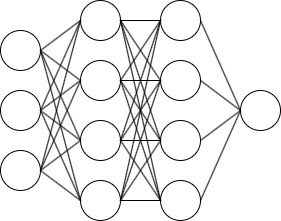

The diagram above was exported from draw.io. Its source (the exported page's mxGraphModel, read from the mxfile embedded in the PNG):
<mxGraphModel dx="794" dy="1106" grid="1" gridSize="10" guides="1" tooltips="1" connect="1" arrows="1" fold="1" page="1" pageScale="1" pageWidth="827" pageHeight="1169" math="0" shadow="0">
  <root>
    <mxCell id="0" />
    <mxCell id="1" parent="0" />
    <mxCell id="RZ0XcXmODbyYGp0ugvFr-2" value="" style="ellipse;whiteSpace=wrap;html=1;aspect=fixed;" vertex="1" parent="1">
      <mxGeometry x="280" y="240" width="40" height="40" as="geometry" />
    </mxCell>
    <mxCell id="RZ0XcXmODbyYGp0ugvFr-3" value="" style="ellipse;whiteSpace=wrap;html=1;aspect=fixed;" vertex="1" parent="1">
      <mxGeometry x="280" y="300" width="40" height="40" as="geometry" />
    </mxCell>
    <mxCell id="RZ0XcXmODbyYGp0ugvFr-4" value="" style="ellipse;whiteSpace=wrap;html=1;aspect=fixed;" vertex="1" parent="1">
      <mxGeometry x="280" y="360" width="40" height="40" as="geometry" />
    </mxCell>
    <mxCell id="RZ0XcXmODbyYGp0ugvFr-5" value="" style="ellipse;whiteSpace=wrap;html=1;aspect=fixed;" vertex="1" parent="1">
      <mxGeometry x="360" y="210" width="40" height="40" as="geometry" />
    </mxCell>
    <mxCell id="RZ0XcXmODbyYGp0ugvFr-6" value="" style="ellipse;whiteSpace=wrap;html=1;aspect=fixed;" vertex="1" parent="1">
      <mxGeometry x="360" y="270" width="40" height="40" as="geometry" />
    </mxCell>
    <mxCell id="RZ0XcXmODbyYGp0ugvFr-7" value="" style="ellipse;whiteSpace=wrap;html=1;aspect=fixed;" vertex="1" parent="1">
      <mxGeometry x="360" y="330" width="40" height="40" as="geometry" />
    </mxCell>
    <mxCell id="RZ0XcXmODbyYGp0ugvFr-8" value="" style="ellipse;whiteSpace=wrap;html=1;aspect=fixed;" vertex="1" parent="1">
      <mxGeometry x="360" y="390" width="40" height="40" as="geometry" />
    </mxCell>
    <mxCell id="RZ0XcXmODbyYGp0ugvFr-9" value="" style="ellipse;whiteSpace=wrap;html=1;aspect=fixed;" vertex="1" parent="1">
      <mxGeometry x="440" y="210" width="40" height="40" as="geometry" />
    </mxCell>
    <mxCell id="RZ0XcXmODbyYGp0ugvFr-10" value="" style="ellipse;whiteSpace=wrap;html=1;aspect=fixed;" vertex="1" parent="1">
      <mxGeometry x="440" y="270" width="40" height="40" as="geometry" />
    </mxCell>
    <mxCell id="RZ0XcXmODbyYGp0ugvFr-11" value="" style="ellipse;whiteSpace=wrap;html=1;aspect=fixed;" vertex="1" parent="1">
      <mxGeometry x="440" y="330" width="40" height="40" as="geometry" />
    </mxCell>
    <mxCell id="RZ0XcXmODbyYGp0ugvFr-12" value="" style="ellipse;whiteSpace=wrap;html=1;aspect=fixed;" vertex="1" parent="1">
      <mxGeometry x="440" y="390" width="40" height="40" as="geometry" />
    </mxCell>
    <mxCell id="RZ0XcXmODbyYGp0ugvFr-13" value="" style="ellipse;whiteSpace=wrap;html=1;aspect=fixed;" vertex="1" parent="1">
      <mxGeometry x="520" y="300" width="40" height="40" as="geometry" />
    </mxCell>
    <mxCell id="RZ0XcXmODbyYGp0ugvFr-46" value="" style="endArrow=none;html=1;rounded=0;entryX=1;entryY=0.5;entryDx=0;entryDy=0;exitX=0;exitY=0.5;exitDx=0;exitDy=0;" edge="1" parent="1" source="RZ0XcXmODbyYGp0ugvFr-5" target="RZ0XcXmODbyYGp0ugvFr-2">
      <mxGeometry width="50" height="50" relative="1" as="geometry">
        <mxPoint x="380" y="590" as="sourcePoint" />
        <mxPoint x="430" y="540" as="targetPoint" />
      </mxGeometry>
    </mxCell>
    <mxCell id="RZ0XcXmODbyYGp0ugvFr-47" value="" style="endArrow=none;html=1;rounded=0;entryX=1;entryY=0.5;entryDx=0;entryDy=0;exitX=0;exitY=0.5;exitDx=0;exitDy=0;" edge="1" parent="1" source="RZ0XcXmODbyYGp0ugvFr-6" target="RZ0XcXmODbyYGp0ugvFr-2">
      <mxGeometry width="50" height="50" relative="1" as="geometry">
        <mxPoint x="370" y="240" as="sourcePoint" />
        <mxPoint x="330" y="270" as="targetPoint" />
      </mxGeometry>
    </mxCell>
    <mxCell id="RZ0XcXmODbyYGp0ugvFr-48" value="" style="endArrow=none;html=1;rounded=0;entryX=1;entryY=0.5;entryDx=0;entryDy=0;exitX=0;exitY=0.5;exitDx=0;exitDy=0;" edge="1" parent="1" source="RZ0XcXmODbyYGp0ugvFr-7" target="RZ0XcXmODbyYGp0ugvFr-2">
      <mxGeometry width="50" height="50" relative="1" as="geometry">
        <mxPoint x="370" y="300" as="sourcePoint" />
        <mxPoint x="330" y="270" as="targetPoint" />
      </mxGeometry>
    </mxCell>
    <mxCell id="RZ0XcXmODbyYGp0ugvFr-49" value="" style="endArrow=none;html=1;rounded=0;entryX=1;entryY=0.5;entryDx=0;entryDy=0;exitX=0;exitY=0.5;exitDx=0;exitDy=0;" edge="1" parent="1" source="RZ0XcXmODbyYGp0ugvFr-8" target="RZ0XcXmODbyYGp0ugvFr-2">
      <mxGeometry width="50" height="50" relative="1" as="geometry">
        <mxPoint x="370" y="360" as="sourcePoint" />
        <mxPoint x="330" y="270" as="targetPoint" />
      </mxGeometry>
    </mxCell>
    <mxCell id="RZ0XcXmODbyYGp0ugvFr-50" value="" style="endArrow=none;html=1;rounded=0;entryX=1;entryY=0.5;entryDx=0;entryDy=0;exitX=0;exitY=0.5;exitDx=0;exitDy=0;" edge="1" parent="1" source="RZ0XcXmODbyYGp0ugvFr-5" target="RZ0XcXmODbyYGp0ugvFr-3">
      <mxGeometry width="50" height="50" relative="1" as="geometry">
        <mxPoint x="380" y="370" as="sourcePoint" />
        <mxPoint x="340" y="280" as="targetPoint" />
      </mxGeometry>
    </mxCell>
    <mxCell id="RZ0XcXmODbyYGp0ugvFr-51" value="" style="endArrow=none;html=1;rounded=0;entryX=1;entryY=0.5;entryDx=0;entryDy=0;exitX=0;exitY=0.5;exitDx=0;exitDy=0;" edge="1" parent="1" source="RZ0XcXmODbyYGp0ugvFr-6" target="RZ0XcXmODbyYGp0ugvFr-3">
      <mxGeometry width="50" height="50" relative="1" as="geometry">
        <mxPoint x="370" y="240" as="sourcePoint" />
        <mxPoint x="330" y="330" as="targetPoint" />
      </mxGeometry>
    </mxCell>
    <mxCell id="RZ0XcXmODbyYGp0ugvFr-52" value="" style="endArrow=none;html=1;rounded=0;entryX=1;entryY=0.5;entryDx=0;entryDy=0;" edge="1" parent="1" target="RZ0XcXmODbyYGp0ugvFr-3">
      <mxGeometry width="50" height="50" relative="1" as="geometry">
        <mxPoint x="360" y="350" as="sourcePoint" />
        <mxPoint x="330" y="330" as="targetPoint" />
      </mxGeometry>
    </mxCell>
    <mxCell id="RZ0XcXmODbyYGp0ugvFr-53" value="" style="endArrow=none;html=1;rounded=0;entryX=1;entryY=0.5;entryDx=0;entryDy=0;exitX=0;exitY=0.5;exitDx=0;exitDy=0;" edge="1" parent="1" source="RZ0XcXmODbyYGp0ugvFr-8" target="RZ0XcXmODbyYGp0ugvFr-3">
      <mxGeometry width="50" height="50" relative="1" as="geometry">
        <mxPoint x="370" y="360" as="sourcePoint" />
        <mxPoint x="330" y="330" as="targetPoint" />
      </mxGeometry>
    </mxCell>
    <mxCell id="RZ0XcXmODbyYGp0ugvFr-54" value="" style="endArrow=none;html=1;rounded=0;entryX=1;entryY=0.5;entryDx=0;entryDy=0;exitX=0;exitY=0.5;exitDx=0;exitDy=0;" edge="1" parent="1" source="RZ0XcXmODbyYGp0ugvFr-5" target="RZ0XcXmODbyYGp0ugvFr-4">
      <mxGeometry width="50" height="50" relative="1" as="geometry">
        <mxPoint x="380" y="370" as="sourcePoint" />
        <mxPoint x="340" y="340" as="targetPoint" />
      </mxGeometry>
    </mxCell>
    <mxCell id="RZ0XcXmODbyYGp0ugvFr-55" value="" style="endArrow=none;html=1;rounded=0;entryX=1;entryY=0.5;entryDx=0;entryDy=0;exitX=0;exitY=0.5;exitDx=0;exitDy=0;" edge="1" parent="1" source="RZ0XcXmODbyYGp0ugvFr-6" target="RZ0XcXmODbyYGp0ugvFr-4">
      <mxGeometry width="50" height="50" relative="1" as="geometry">
        <mxPoint x="390" y="380" as="sourcePoint" />
        <mxPoint x="350" y="350" as="targetPoint" />
      </mxGeometry>
    </mxCell>
    <mxCell id="RZ0XcXmODbyYGp0ugvFr-56" value="" style="endArrow=none;html=1;rounded=0;entryX=1;entryY=0.5;entryDx=0;entryDy=0;exitX=0;exitY=0.5;exitDx=0;exitDy=0;" edge="1" parent="1" source="RZ0XcXmODbyYGp0ugvFr-7" target="RZ0XcXmODbyYGp0ugvFr-4">
      <mxGeometry width="50" height="50" relative="1" as="geometry">
        <mxPoint x="370" y="300" as="sourcePoint" />
        <mxPoint x="330" y="390" as="targetPoint" />
      </mxGeometry>
    </mxCell>
    <mxCell id="RZ0XcXmODbyYGp0ugvFr-57" value="" style="endArrow=none;html=1;rounded=0;entryX=1;entryY=0.5;entryDx=0;entryDy=0;exitX=0;exitY=0.5;exitDx=0;exitDy=0;" edge="1" parent="1" source="RZ0XcXmODbyYGp0ugvFr-8" target="RZ0XcXmODbyYGp0ugvFr-4">
      <mxGeometry width="50" height="50" relative="1" as="geometry">
        <mxPoint x="370" y="360" as="sourcePoint" />
        <mxPoint x="330" y="390" as="targetPoint" />
      </mxGeometry>
    </mxCell>
    <mxCell id="RZ0XcXmODbyYGp0ugvFr-77" value="" style="endArrow=none;html=1;rounded=0;entryX=1;entryY=0.5;entryDx=0;entryDy=0;exitX=0;exitY=0.5;exitDx=0;exitDy=0;" edge="1" parent="1" source="RZ0XcXmODbyYGp0ugvFr-9" target="RZ0XcXmODbyYGp0ugvFr-5">
      <mxGeometry width="50" height="50" relative="1" as="geometry">
        <mxPoint x="380" y="590" as="sourcePoint" />
        <mxPoint x="430" y="540" as="targetPoint" />
      </mxGeometry>
    </mxCell>
    <mxCell id="RZ0XcXmODbyYGp0ugvFr-78" value="" style="endArrow=none;html=1;rounded=0;entryX=1;entryY=0.5;entryDx=0;entryDy=0;exitX=0;exitY=0.5;exitDx=0;exitDy=0;" edge="1" parent="1" source="RZ0XcXmODbyYGp0ugvFr-10" target="RZ0XcXmODbyYGp0ugvFr-5">
      <mxGeometry width="50" height="50" relative="1" as="geometry">
        <mxPoint x="450" y="240" as="sourcePoint" />
        <mxPoint x="410" y="240" as="targetPoint" />
      </mxGeometry>
    </mxCell>
    <mxCell id="RZ0XcXmODbyYGp0ugvFr-79" value="" style="endArrow=none;html=1;rounded=0;entryX=1;entryY=0.5;entryDx=0;entryDy=0;exitX=0;exitY=0.5;exitDx=0;exitDy=0;" edge="1" parent="1" source="RZ0XcXmODbyYGp0ugvFr-11" target="RZ0XcXmODbyYGp0ugvFr-5">
      <mxGeometry width="50" height="50" relative="1" as="geometry">
        <mxPoint x="450" y="300" as="sourcePoint" />
        <mxPoint x="410" y="240" as="targetPoint" />
      </mxGeometry>
    </mxCell>
    <mxCell id="RZ0XcXmODbyYGp0ugvFr-80" value="" style="endArrow=none;html=1;rounded=0;entryX=1;entryY=0.5;entryDx=0;entryDy=0;exitX=0;exitY=0.5;exitDx=0;exitDy=0;" edge="1" parent="1" source="RZ0XcXmODbyYGp0ugvFr-12" target="RZ0XcXmODbyYGp0ugvFr-5">
      <mxGeometry width="50" height="50" relative="1" as="geometry">
        <mxPoint x="450" y="360" as="sourcePoint" />
        <mxPoint x="410" y="240" as="targetPoint" />
      </mxGeometry>
    </mxCell>
    <mxCell id="RZ0XcXmODbyYGp0ugvFr-81" value="" style="endArrow=none;html=1;rounded=0;entryX=1;entryY=0.5;entryDx=0;entryDy=0;exitX=0;exitY=0.5;exitDx=0;exitDy=0;" edge="1" parent="1" source="RZ0XcXmODbyYGp0ugvFr-9" target="RZ0XcXmODbyYGp0ugvFr-6">
      <mxGeometry width="50" height="50" relative="1" as="geometry">
        <mxPoint x="460" y="370" as="sourcePoint" />
        <mxPoint x="420" y="250" as="targetPoint" />
      </mxGeometry>
    </mxCell>
    <mxCell id="RZ0XcXmODbyYGp0ugvFr-82" value="" style="endArrow=none;html=1;rounded=0;entryX=1;entryY=0.5;entryDx=0;entryDy=0;exitX=0;exitY=0.5;exitDx=0;exitDy=0;" edge="1" parent="1" source="RZ0XcXmODbyYGp0ugvFr-10" target="RZ0XcXmODbyYGp0ugvFr-6">
      <mxGeometry width="50" height="50" relative="1" as="geometry">
        <mxPoint x="450" y="240" as="sourcePoint" />
        <mxPoint x="410" y="300" as="targetPoint" />
      </mxGeometry>
    </mxCell>
    <mxCell id="RZ0XcXmODbyYGp0ugvFr-83" value="" style="endArrow=none;html=1;rounded=0;entryX=1;entryY=0.5;entryDx=0;entryDy=0;exitX=0;exitY=0.5;exitDx=0;exitDy=0;" edge="1" parent="1" source="RZ0XcXmODbyYGp0ugvFr-11" target="RZ0XcXmODbyYGp0ugvFr-6">
      <mxGeometry width="50" height="50" relative="1" as="geometry">
        <mxPoint x="450" y="300" as="sourcePoint" />
        <mxPoint x="410" y="300" as="targetPoint" />
      </mxGeometry>
    </mxCell>
    <mxCell id="RZ0XcXmODbyYGp0ugvFr-84" value="" style="endArrow=none;html=1;rounded=0;exitX=0;exitY=0.5;exitDx=0;exitDy=0;" edge="1" parent="1" source="RZ0XcXmODbyYGp0ugvFr-12">
      <mxGeometry width="50" height="50" relative="1" as="geometry">
        <mxPoint x="450" y="360" as="sourcePoint" />
        <mxPoint x="400" y="290" as="targetPoint" />
      </mxGeometry>
    </mxCell>
    <mxCell id="RZ0XcXmODbyYGp0ugvFr-85" value="" style="endArrow=none;html=1;rounded=0;exitX=0;exitY=0.5;exitDx=0;exitDy=0;entryX=1;entryY=0.5;entryDx=0;entryDy=0;" edge="1" parent="1" source="RZ0XcXmODbyYGp0ugvFr-9" target="RZ0XcXmODbyYGp0ugvFr-7">
      <mxGeometry width="50" height="50" relative="1" as="geometry">
        <mxPoint x="450" y="420" as="sourcePoint" />
        <mxPoint x="410" y="300" as="targetPoint" />
      </mxGeometry>
    </mxCell>
    <mxCell id="RZ0XcXmODbyYGp0ugvFr-86" value="" style="endArrow=none;html=1;rounded=0;exitX=0;exitY=0.5;exitDx=0;exitDy=0;entryX=1;entryY=0.5;entryDx=0;entryDy=0;" edge="1" parent="1" source="RZ0XcXmODbyYGp0ugvFr-10" target="RZ0XcXmODbyYGp0ugvFr-7">
      <mxGeometry width="50" height="50" relative="1" as="geometry">
        <mxPoint x="450" y="240" as="sourcePoint" />
        <mxPoint x="410" y="360" as="targetPoint" />
      </mxGeometry>
    </mxCell>
    <mxCell id="RZ0XcXmODbyYGp0ugvFr-87" value="" style="endArrow=none;html=1;rounded=0;exitX=0;exitY=0.5;exitDx=0;exitDy=0;entryX=1;entryY=0.5;entryDx=0;entryDy=0;" edge="1" parent="1" source="RZ0XcXmODbyYGp0ugvFr-11" target="RZ0XcXmODbyYGp0ugvFr-7">
      <mxGeometry width="50" height="50" relative="1" as="geometry">
        <mxPoint x="450" y="300" as="sourcePoint" />
        <mxPoint x="410" y="360" as="targetPoint" />
      </mxGeometry>
    </mxCell>
    <mxCell id="RZ0XcXmODbyYGp0ugvFr-88" value="" style="endArrow=none;html=1;rounded=0;exitX=0;exitY=0.5;exitDx=0;exitDy=0;entryX=1;entryY=0.5;entryDx=0;entryDy=0;" edge="1" parent="1" source="RZ0XcXmODbyYGp0ugvFr-12" target="RZ0XcXmODbyYGp0ugvFr-7">
      <mxGeometry width="50" height="50" relative="1" as="geometry">
        <mxPoint x="450" y="360" as="sourcePoint" />
        <mxPoint x="400" y="340" as="targetPoint" />
      </mxGeometry>
    </mxCell>
    <mxCell id="RZ0XcXmODbyYGp0ugvFr-89" value="" style="endArrow=none;html=1;rounded=0;exitX=0;exitY=0.5;exitDx=0;exitDy=0;entryX=1;entryY=0.5;entryDx=0;entryDy=0;" edge="1" parent="1" source="RZ0XcXmODbyYGp0ugvFr-9" target="RZ0XcXmODbyYGp0ugvFr-8">
      <mxGeometry width="50" height="50" relative="1" as="geometry">
        <mxPoint x="450" y="420" as="sourcePoint" />
        <mxPoint x="410" y="360" as="targetPoint" />
      </mxGeometry>
    </mxCell>
    <mxCell id="RZ0XcXmODbyYGp0ugvFr-90" value="" style="endArrow=none;html=1;rounded=0;exitX=0;exitY=0.5;exitDx=0;exitDy=0;entryX=1;entryY=0.5;entryDx=0;entryDy=0;" edge="1" parent="1" source="RZ0XcXmODbyYGp0ugvFr-10" target="RZ0XcXmODbyYGp0ugvFr-8">
      <mxGeometry width="50" height="50" relative="1" as="geometry">
        <mxPoint x="450" y="240" as="sourcePoint" />
        <mxPoint x="410" y="420" as="targetPoint" />
      </mxGeometry>
    </mxCell>
    <mxCell id="RZ0XcXmODbyYGp0ugvFr-91" value="" style="endArrow=none;html=1;rounded=0;exitX=0;exitY=0.5;exitDx=0;exitDy=0;entryX=1;entryY=0.5;entryDx=0;entryDy=0;" edge="1" parent="1" source="RZ0XcXmODbyYGp0ugvFr-11" target="RZ0XcXmODbyYGp0ugvFr-8">
      <mxGeometry width="50" height="50" relative="1" as="geometry">
        <mxPoint x="450" y="300" as="sourcePoint" />
        <mxPoint x="410" y="420" as="targetPoint" />
      </mxGeometry>
    </mxCell>
    <mxCell id="RZ0XcXmODbyYGp0ugvFr-92" value="" style="endArrow=none;html=1;rounded=0;exitX=0;exitY=0.5;exitDx=0;exitDy=0;entryX=1;entryY=0.5;entryDx=0;entryDy=0;" edge="1" parent="1" source="RZ0XcXmODbyYGp0ugvFr-12" target="RZ0XcXmODbyYGp0ugvFr-8">
      <mxGeometry width="50" height="50" relative="1" as="geometry">
        <mxPoint x="450" y="360" as="sourcePoint" />
        <mxPoint x="410" y="420" as="targetPoint" />
      </mxGeometry>
    </mxCell>
    <mxCell id="RZ0XcXmODbyYGp0ugvFr-93" value="" style="endArrow=none;html=1;rounded=0;exitX=1;exitY=0.5;exitDx=0;exitDy=0;entryX=0;entryY=0.5;entryDx=0;entryDy=0;" edge="1" parent="1" source="RZ0XcXmODbyYGp0ugvFr-9" target="RZ0XcXmODbyYGp0ugvFr-13">
      <mxGeometry width="50" height="50" relative="1" as="geometry">
        <mxPoint x="460" y="370" as="sourcePoint" />
        <mxPoint x="420" y="430" as="targetPoint" />
      </mxGeometry>
    </mxCell>
    <mxCell id="RZ0XcXmODbyYGp0ugvFr-94" value="" style="endArrow=none;html=1;rounded=0;exitX=1;exitY=0.5;exitDx=0;exitDy=0;" edge="1" parent="1" source="RZ0XcXmODbyYGp0ugvFr-10">
      <mxGeometry width="50" height="50" relative="1" as="geometry">
        <mxPoint x="490" y="240" as="sourcePoint" />
        <mxPoint x="520" y="320" as="targetPoint" />
      </mxGeometry>
    </mxCell>
    <mxCell id="RZ0XcXmODbyYGp0ugvFr-95" value="" style="endArrow=none;html=1;rounded=0;exitX=1;exitY=0.5;exitDx=0;exitDy=0;entryX=0;entryY=0.5;entryDx=0;entryDy=0;" edge="1" parent="1" source="RZ0XcXmODbyYGp0ugvFr-11" target="RZ0XcXmODbyYGp0ugvFr-13">
      <mxGeometry width="50" height="50" relative="1" as="geometry">
        <mxPoint x="500" y="250" as="sourcePoint" />
        <mxPoint x="540" y="340" as="targetPoint" />
      </mxGeometry>
    </mxCell>
    <mxCell id="RZ0XcXmODbyYGp0ugvFr-96" value="" style="endArrow=none;html=1;rounded=0;exitX=1;exitY=0.5;exitDx=0;exitDy=0;entryX=0;entryY=0.5;entryDx=0;entryDy=0;" edge="1" parent="1" source="RZ0XcXmODbyYGp0ugvFr-12" target="RZ0XcXmODbyYGp0ugvFr-13">
      <mxGeometry width="50" height="50" relative="1" as="geometry">
        <mxPoint x="490" y="360" as="sourcePoint" />
        <mxPoint x="520" y="320" as="targetPoint" />
      </mxGeometry>
    </mxCell>
  </root>
</mxGraphModel>